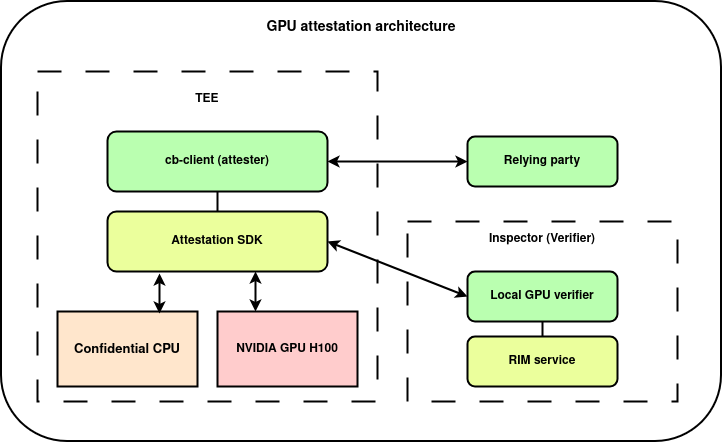

The diagram above was exported from draw.io. Its source (the exported page's mxGraphModel, read from the mxfile embedded in the PNG):
<mxGraphModel dx="1364" dy="915" grid="1" gridSize="10" guides="1" tooltips="1" connect="1" arrows="1" fold="1" page="1" pageScale="1" pageWidth="850" pageHeight="1100" math="0" shadow="0">
  <root>
    <mxCell id="0" />
    <mxCell id="1" parent="0" />
    <mxCell id="XGPWHn2NlBgkWdZlOXyh-1" value="&lt;div&gt;&lt;b&gt;&lt;font style=&quot;font-size: 14px;&quot;&gt;GPU attestation architecture&lt;/font&gt;&lt;/b&gt;&lt;/div&gt;&lt;div&gt;&lt;br&gt;&lt;/div&gt;&lt;div&gt;&lt;br&gt;&lt;/div&gt;&lt;div&gt;&lt;br&gt;&lt;/div&gt;&lt;div&gt;&lt;br&gt;&lt;/div&gt;&lt;div&gt;&lt;br&gt;&lt;/div&gt;&lt;div&gt;&lt;br&gt;&lt;/div&gt;&lt;div&gt;&lt;br&gt;&lt;/div&gt;&lt;div&gt;&lt;br&gt;&lt;/div&gt;&lt;div&gt;&lt;br&gt;&lt;/div&gt;&lt;div&gt;&lt;br&gt;&lt;/div&gt;&lt;div&gt;&lt;br&gt;&lt;/div&gt;&lt;div&gt;&lt;br&gt;&lt;/div&gt;&lt;div&gt;&lt;br&gt;&lt;/div&gt;&lt;div&gt;&lt;br&gt;&lt;/div&gt;&lt;div&gt;&lt;br&gt;&lt;/div&gt;&lt;div&gt;&lt;br&gt;&lt;/div&gt;&lt;div&gt;&lt;br&gt;&lt;/div&gt;&lt;div&gt;&lt;br&gt;&lt;/div&gt;&lt;div&gt;&lt;br&gt;&lt;/div&gt;&lt;div&gt;&lt;br&gt;&lt;/div&gt;&lt;div&gt;&lt;br&gt;&lt;/div&gt;&lt;div&gt;&lt;br&gt;&lt;/div&gt;&lt;div&gt;&lt;br&gt;&lt;/div&gt;&lt;div&gt;&lt;br&gt;&lt;/div&gt;&lt;div&gt;&lt;br&gt;&lt;/div&gt;&lt;div&gt;&lt;br&gt;&lt;/div&gt;&lt;div&gt;&lt;br&gt;&lt;/div&gt;" style="rounded=1;whiteSpace=wrap;html=1;strokeWidth=2;" vertex="1" parent="1">
      <mxGeometry x="124" y="220" width="720" height="440" as="geometry" />
    </mxCell>
    <mxCell id="XGPWHn2NlBgkWdZlOXyh-5" value="&lt;div&gt;&lt;br&gt;&lt;/div&gt;&lt;div&gt;&lt;br&gt;&lt;/div&gt;&lt;div&gt;&lt;b&gt;TEE&lt;br&gt;&lt;/b&gt;&lt;/div&gt;&lt;div&gt;&lt;br&gt;&lt;/div&gt;&lt;div&gt;&lt;br&gt;&lt;/div&gt;&lt;div&gt;&lt;br&gt;&lt;/div&gt;&lt;div&gt;&lt;br&gt;&lt;/div&gt;&lt;div&gt;&lt;br&gt;&lt;/div&gt;&lt;div&gt;&lt;br&gt;&lt;/div&gt;&lt;div&gt;&lt;br&gt;&lt;/div&gt;&lt;div&gt;&lt;br&gt;&lt;/div&gt;&lt;div&gt;&lt;br&gt;&lt;/div&gt;&lt;div&gt;&lt;br&gt;&lt;/div&gt;&lt;div&gt;&lt;br&gt;&lt;/div&gt;&lt;div&gt;&lt;br&gt;&lt;/div&gt;&lt;div&gt;&lt;br&gt;&lt;/div&gt;&lt;div&gt;&lt;br&gt;&lt;/div&gt;&lt;div&gt;&lt;br&gt;&lt;/div&gt;&lt;div&gt;&lt;br&gt;&lt;/div&gt;&lt;div&gt;&lt;br&gt;&lt;/div&gt;&lt;div&gt;&lt;br&gt;&lt;/div&gt;&lt;div&gt;&lt;br&gt;&lt;/div&gt;&lt;div&gt;&lt;br&gt;&lt;/div&gt;&lt;div&gt;&lt;br&gt;&lt;/div&gt;" style="rounded=0;whiteSpace=wrap;html=1;strokeWidth=2;dashed=1;dashPattern=12 12;" vertex="1" parent="1">
      <mxGeometry x="160" y="290" width="340" height="330" as="geometry" />
    </mxCell>
    <mxCell id="XGPWHn2NlBgkWdZlOXyh-2" value="&lt;font style=&quot;font-size: 13px;&quot;&gt;&lt;b&gt;Confidential CPU&lt;/b&gt;&lt;/font&gt;" style="rounded=0;whiteSpace=wrap;html=1;fillColor=#FFE6CC;strokeWidth=2;" vertex="1" parent="1">
      <mxGeometry x="180" y="530" width="140" height="75" as="geometry" />
    </mxCell>
    <mxCell id="XGPWHn2NlBgkWdZlOXyh-4" value="&lt;b&gt;NVIDIA GPU H100&lt;br&gt;&lt;/b&gt;" style="rounded=0;whiteSpace=wrap;html=1;fillColor=#FFCCCC;strokeWidth=2;" vertex="1" parent="1">
      <mxGeometry x="340" y="530" width="140" height="75" as="geometry" />
    </mxCell>
    <mxCell id="XGPWHn2NlBgkWdZlOXyh-6" value="&lt;div style=&quot;&quot;&gt;&lt;b&gt;Inspector (Verifier)&lt;/b&gt;&lt;/div&gt;&lt;div&gt;&lt;br&gt;&lt;/div&gt;&lt;div&gt;&lt;br&gt;&lt;/div&gt;&lt;div&gt;&lt;br&gt;&lt;/div&gt;&lt;div&gt;&lt;br&gt;&lt;/div&gt;&lt;div&gt;&lt;br&gt;&lt;/div&gt;&lt;div&gt;&lt;br&gt;&lt;/div&gt;&lt;div&gt;&lt;br&gt;&lt;/div&gt;&lt;div&gt;&lt;br&gt;&lt;/div&gt;&lt;div&gt;&lt;br&gt;&lt;/div&gt;&lt;div&gt;&lt;br&gt;&lt;/div&gt;" style="rounded=0;whiteSpace=wrap;html=1;strokeWidth=2;dashed=1;dashPattern=12 12;" vertex="1" parent="1">
      <mxGeometry x="530" y="440" width="270" height="180" as="geometry" />
    </mxCell>
    <mxCell id="XGPWHn2NlBgkWdZlOXyh-9" value="&lt;b&gt;Local GPU verifier&lt;br&gt;&lt;/b&gt;" style="rounded=1;whiteSpace=wrap;html=1;fillColor=#BAFFB0;strokeWidth=2;" vertex="1" parent="1">
      <mxGeometry x="590" y="490" width="150" height="50" as="geometry" />
    </mxCell>
    <mxCell id="XGPWHn2NlBgkWdZlOXyh-10" value="&lt;b&gt;Relying party&lt;br&gt;&lt;/b&gt;" style="rounded=1;whiteSpace=wrap;html=1;fillColor=#BAFFB0;strokeWidth=2;" vertex="1" parent="1">
      <mxGeometry x="590" y="355" width="150" height="50" as="geometry" />
    </mxCell>
    <mxCell id="XGPWHn2NlBgkWdZlOXyh-11" value="&lt;b&gt;cb-client (attester)&lt;br&gt;&lt;/b&gt;" style="rounded=1;whiteSpace=wrap;html=1;fillColor=#BAFFB0;strokeWidth=2;" vertex="1" parent="1">
      <mxGeometry x="230" y="350" width="220" height="60" as="geometry" />
    </mxCell>
    <mxCell id="XGPWHn2NlBgkWdZlOXyh-12" value="&lt;b&gt;Attestation SDK&lt;br&gt;&lt;/b&gt;" style="rounded=1;whiteSpace=wrap;html=1;fillColor=#EBFF9C;strokeWidth=2;" vertex="1" parent="1">
      <mxGeometry x="230" y="430" width="220" height="60" as="geometry" />
    </mxCell>
    <mxCell id="XGPWHn2NlBgkWdZlOXyh-13" value="&lt;b&gt;RIM service&lt;br&gt;&lt;/b&gt;" style="rounded=1;whiteSpace=wrap;html=1;fillColor=#EBFF9C;strokeWidth=2;" vertex="1" parent="1">
      <mxGeometry x="590" y="555" width="150" height="50" as="geometry" />
    </mxCell>
    <mxCell id="XGPWHn2NlBgkWdZlOXyh-15" value="" style="endArrow=none;html=1;rounded=0;entryX=0.5;entryY=1;entryDx=0;entryDy=0;strokeWidth=2;" edge="1" parent="1" target="XGPWHn2NlBgkWdZlOXyh-11">
      <mxGeometry width="50" height="50" relative="1" as="geometry">
        <mxPoint x="340" y="430" as="sourcePoint" />
        <mxPoint x="450" y="450" as="targetPoint" />
      </mxGeometry>
    </mxCell>
    <mxCell id="XGPWHn2NlBgkWdZlOXyh-18" value="" style="endArrow=none;html=1;rounded=0;exitX=0.5;exitY=1;exitDx=0;exitDy=0;strokeWidth=2;" edge="1" parent="1" source="XGPWHn2NlBgkWdZlOXyh-9" target="XGPWHn2NlBgkWdZlOXyh-13">
      <mxGeometry width="50" height="50" relative="1" as="geometry">
        <mxPoint x="400" y="500" as="sourcePoint" />
        <mxPoint x="450" y="450" as="targetPoint" />
      </mxGeometry>
    </mxCell>
    <mxCell id="XGPWHn2NlBgkWdZlOXyh-19" value="" style="endArrow=classic;startArrow=classic;html=1;rounded=0;exitX=0.5;exitY=0;exitDx=0;exitDy=0;strokeWidth=2;" edge="1" parent="1">
      <mxGeometry width="50" height="50" relative="1" as="geometry">
        <mxPoint x="378" y="530" as="sourcePoint" />
        <mxPoint x="378" y="490" as="targetPoint" />
      </mxGeometry>
    </mxCell>
    <mxCell id="XGPWHn2NlBgkWdZlOXyh-20" value="" style="endArrow=classic;startArrow=classic;html=1;rounded=0;exitX=0.5;exitY=0;exitDx=0;exitDy=0;strokeWidth=2;" edge="1" parent="1">
      <mxGeometry width="50" height="50" relative="1" as="geometry">
        <mxPoint x="282" y="532" as="sourcePoint" />
        <mxPoint x="282" y="492" as="targetPoint" />
      </mxGeometry>
    </mxCell>
    <mxCell id="XGPWHn2NlBgkWdZlOXyh-21" value="" style="endArrow=classic;startArrow=classic;html=1;rounded=0;exitX=0;exitY=0.5;exitDx=0;exitDy=0;entryX=1;entryY=0.5;entryDx=0;entryDy=0;strokeWidth=2;" edge="1" parent="1" source="XGPWHn2NlBgkWdZlOXyh-9" target="XGPWHn2NlBgkWdZlOXyh-12">
      <mxGeometry width="50" height="50" relative="1" as="geometry">
        <mxPoint x="400" y="500" as="sourcePoint" />
        <mxPoint x="450" y="450" as="targetPoint" />
      </mxGeometry>
    </mxCell>
    <mxCell id="XGPWHn2NlBgkWdZlOXyh-22" value="" style="endArrow=classic;startArrow=classic;html=1;rounded=0;exitX=0;exitY=0.5;exitDx=0;exitDy=0;entryX=1;entryY=0.5;entryDx=0;entryDy=0;strokeWidth=2;" edge="1" parent="1" source="XGPWHn2NlBgkWdZlOXyh-10" target="XGPWHn2NlBgkWdZlOXyh-11">
      <mxGeometry width="50" height="50" relative="1" as="geometry">
        <mxPoint x="600" y="525" as="sourcePoint" />
        <mxPoint x="460" y="470" as="targetPoint" />
      </mxGeometry>
    </mxCell>
  </root>
</mxGraphModel>